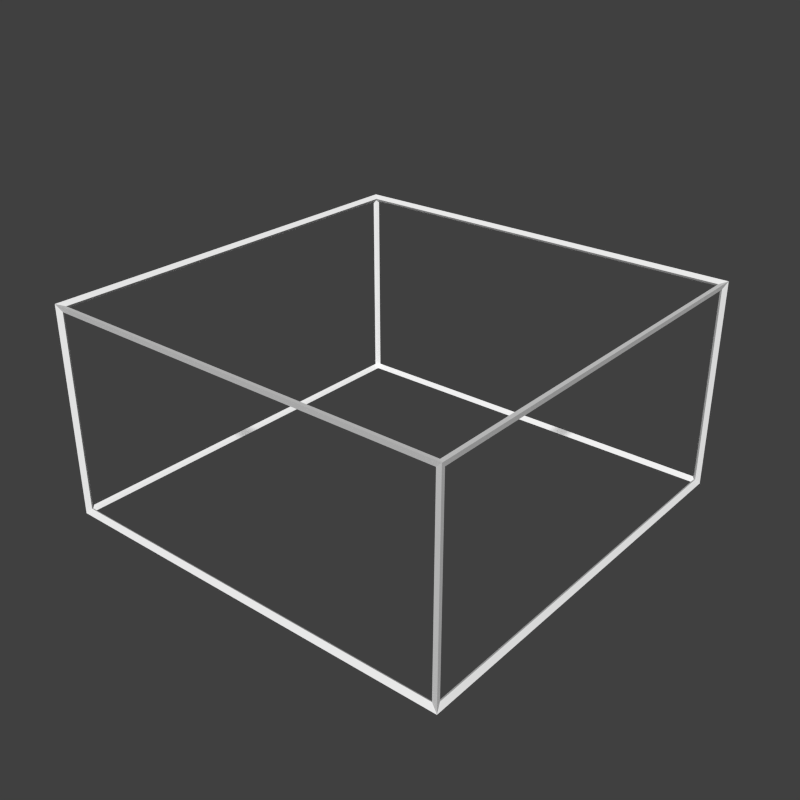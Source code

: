 # Source: halfCube.blend  (saved by Blender 2.74.0; exported with 4.5.12 LTS)
import bpy
from mathutils import Matrix  # noqa: F401  (used for matrix-valued properties, if any)

bpy.ops.wm.read_factory_settings(use_empty=True)
scene = bpy.context.scene
scene.name = 'Scene'

# ---- collections
col_collection_1 = bpy.data.collections.new('Collection 1'); scene.collection.children.link(col_collection_1)

# ---- materials (node trees are filled in below, after node groups)
mat_top = bpy.data.materials.new('top')
mat_top.alpha_threshold = 0.0
mat_top.use_transparent_shadow = False
mat_top.preview_render_type = 'CUBE'
mat_top.diffuse_color = (1.0, 1.0, 1.0, 1.0)
mat_top.roughness = 0.5
mat_top.specular_intensity = 0.0
mat_top.line_color = (0.0, 0.0, 0.0, 1.0)
mat_side = bpy.data.materials.new('side')
mat_side.alpha_threshold = 0.0
mat_side.use_transparent_shadow = False
mat_side.preview_render_type = 'CUBE'
mat_side.diffuse_color = (1.0, 1.0, 1.0, 1.0)
mat_side.roughness = 0.5
mat_side.specular_intensity = 0.0
mat_side.line_color = (0.0, 0.0, 0.0, 1.0)
mat_bottom = bpy.data.materials.new('bottom')
mat_bottom.alpha_threshold = 0.0
mat_bottom.use_transparent_shadow = False
mat_bottom.preview_render_type = 'CUBE'
mat_bottom.diffuse_color = (1.0, 1.0, 1.0, 1.0)
mat_bottom.roughness = 0.5
mat_bottom.specular_intensity = 0.0
mat_bottom.line_color = (0.0, 0.0, 0.0, 1.0)
mat_material_001 = bpy.data.materials.new('Material.001')
mat_material_001.alpha_threshold = 0.0
mat_material_001.use_transparent_shadow = False
mat_material_001.preview_render_type = 'CUBE'
mat_material_001.diffuse_color = (1.0, 1.0, 1.0, 1.0)
mat_material_001.roughness = 0.5
mat_material_001.specular_intensity = 0.0
mat_material_001.line_color = (0.0, 0.0, 0.0, 1.0)

# ---- material node trees

# ---- world
world_world = bpy.data.worlds.new('World'); scene.world = world_world
world_world.color = (0.05088, 0.05088, 0.05088)
world_world.use_sun_shadow = False
world_world.sun_shadow_jitter_overblur = 0.0
world_world.cycles.sampling_method = 'MANUAL'
world_world.cycles.sample_map_resolution = 256

# ---- meshes
me_cube = bpy.data.meshes.new('Cube')
me_cube.from_pydata([(0.5, 0.5, -0.5), (0.5, -0.5, -0.5), (-0.5, -0.5, -0.5), (-0.5, 0.5, -0.5), (0.5, 0.5, 0.0), (0.5, -0.5, 0.0), (-0.5, -0.5, 0.0), (-0.5, 0.5, 0.0)], [], [(0, 1, 2, 3), (4, 7, 6, 5), (0, 4, 5, 1), (1, 5, 6, 2), (2, 6, 7, 3), (4, 0, 3, 7)])
me_cube.polygons.foreach_set('material_index', [2, 0, 1, 1, 1, 1])
_uv = me_cube.uv_layers.new(name='UVMap')
_uv.uv.foreach_set('vector', [0.9999, 9.96e-05, 9.96e-05, 0.0001006, 0.0001005, 0.9999, 0.9999, 0.9999, 0.9999, 9.93e-05, 0.9999, 0.9999, 0.0001011, 0.9999, 9.948e-05, 0.0001011, 0.9999, 7.07e-05, 0.9999, 0.5, 7.07e-05, 0.5, 7.106e-05, 7.07e-05, 0.9999, 7.07e-05, 0.9999, 0.5, 7.07e-05, 0.5, 7.097e-05, 7.073e-05, 0.9999, 7.069e-05, 0.9999, 0.5, 7.069e-05, 0.5, 7.069e-05, 7.075e-05, 7.069e-05, 0.5, 7.069e-05, 7.099e-05, 0.9999, 7.069e-05, 0.9999, 0.5])
me_cube.materials.append(mat_top)
me_cube.materials.append(mat_side)
me_cube.materials.append(mat_bottom)
me_cube.use_remesh_preserve_volume = False
me_cube.use_remesh_preserve_attributes = False
me_cube.use_mirror_vertex_groups = False
me_cube.update()
me_cube_001 = bpy.data.meshes.new('Cube.001')
me_cube_001.from_pydata([(0.4942, 0.4942, -0.4942), (0.5058, 0.5058, -0.5058), (0.4942, -0.4942, -0.4942), (0.5058, -0.5058, -0.5058), (-0.4942, -0.4942, -0.4942), (-0.5058, -0.5058, -0.5058), (-0.4942, 0.4942, -0.4942), (-0.5058, 0.5058, -0.5058), (0.4942, 0.4942, -0.005773), (0.5058, 0.5058, 0.005773), (0.4942, -0.4942, -0.005773), (0.5058, -0.5058, 0.005773), (-0.4942, -0.4942, -0.005773), (-0.5058, -0.5058, 0.005773), (-0.4942, 0.4942, -0.005773), (-0.5058, 0.5058, 0.005773), (0.49, 0.49, -0.5), (0.49, -0.49, -0.5), (-0.49, -0.49, -0.5), (-0.49, 0.49, -0.5), (0.49, 0.49, 0.0), (-0.49, 0.49, 0.0), (-0.49, -0.49, 0.0), (0.49, -0.49, 0.0), (0.5, 0.49, -0.49), (0.5, 0.49, -0.01), (0.5, -0.49, -0.01), (0.5, -0.49, -0.49), (0.49, -0.5, -0.49), (0.49, -0.5, -0.01), (-0.49, -0.5, -0.01), (-0.49, -0.5, -0.49), (-0.5, -0.49, -0.49), (-0.5, -0.49, -0.01), (-0.5, 0.49, -0.01), (-0.5, 0.49, -0.49), (0.49, 0.5, -0.01), (0.49, 0.5, -0.49), (-0.49, 0.5, -0.49), (-0.49, 0.5, -0.01)], [], [(16, 17, 2, 0), (17, 16, 1, 3), (17, 18, 4, 2), (18, 17, 3, 5), (18, 19, 6, 4), (19, 18, 5, 7), (19, 16, 0, 6), (16, 19, 7, 1), (20, 21, 14, 8), (21, 20, 9, 15), (21, 22, 12, 14), (22, 21, 15, 13), (22, 23, 10, 12), (23, 22, 13, 11), (23, 20, 8, 10), (20, 23, 11, 9), (24, 25, 8, 0), (25, 24, 1, 9), (25, 26, 10, 8), (26, 25, 9, 11), (26, 27, 2, 10), (27, 26, 11, 3), (27, 24, 0, 2), (24, 27, 3, 1), (28, 29, 10, 2), (29, 28, 3, 11), (29, 30, 12, 10), (30, 29, 11, 13), (30, 31, 4, 12), (31, 30, 13, 5), (31, 28, 2, 4), (28, 31, 5, 3), (32, 33, 12, 4), (33, 32, 5, 13), (33, 34, 14, 12), (34, 33, 13, 15), (34, 35, 6, 14), (35, 34, 15, 7), (35, 32, 4, 6), (32, 35, 7, 5), (36, 37, 0, 8), (37, 36, 9, 1), (37, 38, 6, 0), (38, 37, 1, 7), (38, 39, 14, 6), (39, 38, 7, 15), (39, 36, 8, 14), (36, 39, 15, 9)])
_uv = me_cube_001.uv_layers.new(name='UVMap')
_uv.uv.foreach_set('vector', [0.9999, 9.998e-05, 0.9999, 0.9999, 0.9999, 0.9999, 0.9999, 9.998e-05, 0.9999, 0.9999, 0.9999, 9.998e-05, 0.9999, 9.998e-05, 0.9999, 0.9999, 0.9999, 0.9999, 0.0001001, 0.9999, 0.0001001, 0.9999, 0.9999, 0.9999, 0.0001001, 0.9999, 0.9999, 0.9999, 0.9999, 0.9999, 0.0001001, 0.9999, 0.0001001, 0.9999, 9.998e-05, 9.998e-05, 9.998e-05, 9.998e-05, 0.0001001, 0.9999, 9.998e-05, 9.998e-05, 0.0001001, 0.9999, 0.0001001, 0.9999, 9.998e-05, 9.998e-05, 9.998e-05, 9.998e-05, 0.9999, 9.998e-05, 0.9999, 9.998e-05, 9.998e-05, 9.998e-05, 0.9999, 9.998e-05, 9.998e-05, 9.998e-05, 9.998e-05, 9.998e-05, 0.9999, 9.998e-05, 0.9999, 0.9999, 0.0001002, 0.9999, 0.0001002, 0.9999, 0.9999, 0.9999, 0.0001002, 0.9999, 0.9999, 0.9999, 0.9999, 0.9999, 0.0001002, 0.9999, 0.0001002, 0.9999, 9.998e-05, 0.0001004, 9.998e-05, 0.0001004, 0.0001002, 0.9999, 9.998e-05, 0.0001004, 0.0001002, 0.9999, 0.0001002, 0.9999, 9.998e-05, 0.0001004, 9.998e-05, 0.0001004, 0.9999, 9.998e-05, 0.9999, 9.998e-05, 9.998e-05, 0.0001004, 0.9999, 9.998e-05, 9.998e-05, 0.0001004, 9.998e-05, 0.0001004, 0.9999, 9.998e-05, 0.9999, 9.998e-05, 0.9999, 0.9999, 0.9999, 0.9999, 0.9999, 9.998e-05, 0.9999, 0.9999, 0.9999, 9.998e-05, 0.9999, 9.998e-05, 0.9999, 0.9999, 0.9999, 7.07e-05, 0.9999, 0.5, 0.9999, 0.5, 0.9999, 7.07e-05, 0.9999, 0.5, 0.9999, 7.07e-05, 0.9999, 7.07e-05, 0.9999, 0.5, 0.9999, 0.5, 7.07e-05, 0.5, 7.07e-05, 0.5, 0.9999, 0.5, 7.07e-05, 0.5, 0.9999, 0.5, 0.9999, 0.5, 7.07e-05, 0.5, 7.07e-05, 0.5, 7.106e-05, 7.07e-05, 7.106e-05, 7.07e-05, 7.07e-05, 0.5, 7.106e-05, 7.07e-05, 7.07e-05, 0.5, 7.07e-05, 0.5, 7.106e-05, 7.07e-05, 7.106e-05, 7.07e-05, 0.9999, 7.07e-05, 0.9999, 7.07e-05, 7.106e-05, 7.07e-05, 0.9999, 7.07e-05, 7.106e-05, 7.07e-05, 7.106e-05, 7.07e-05, 0.9999, 7.07e-05, 0.9999, 7.07e-05, 0.9999, 0.5, 0.9999, 0.5, 0.9999, 7.07e-05, 0.9999, 0.5, 0.9999, 7.07e-05, 0.9999, 7.07e-05, 0.9999, 0.5, 0.9999, 0.5, 7.07e-05, 0.5, 7.07e-05, 0.5, 0.9999, 0.5, 7.07e-05, 0.5, 0.9999, 0.5, 0.9999, 0.5, 7.07e-05, 0.5, 7.07e-05, 0.5, 7.097e-05, 7.073e-05, 7.097e-05, 7.073e-05, 7.07e-05, 0.5, 7.097e-05, 7.073e-05, 7.07e-05, 0.5, 7.07e-05, 0.5, 7.097e-05, 7.073e-05, 7.097e-05, 7.073e-05, 0.9999, 7.07e-05, 0.9999, 7.07e-05, 7.097e-05, 7.073e-05, 0.9999, 7.07e-05, 7.097e-05, 7.073e-05, 7.097e-05, 7.073e-05, 0.9999, 7.07e-05, 7.07e-05, 0.5, 7.082e-05, 7.07e-05, 7.082e-05, 7.07e-05, 7.07e-05, 0.5, 7.082e-05, 7.07e-05, 7.07e-05, 0.5, 7.07e-05, 0.5, 7.082e-05, 7.07e-05, 7.082e-05, 7.07e-05, 0.9999, 7.07e-05, 0.9999, 7.07e-05, 7.082e-05, 7.07e-05, 0.9999, 7.07e-05, 7.082e-05, 7.07e-05, 7.082e-05, 7.07e-05, 0.9999, 7.07e-05, 0.9999, 7.07e-05, 0.9999, 0.5, 0.9999, 0.5, 0.9999, 7.07e-05, 0.9999, 0.5, 0.9999, 7.07e-05, 0.9999, 7.07e-05, 0.9999, 0.5, 0.9999, 0.5, 7.07e-05, 0.5, 7.07e-05, 0.5, 0.9999, 0.5, 7.07e-05, 0.5, 0.9999, 0.5, 0.9999, 0.5, 7.07e-05, 0.5, 0.9999, 7.07e-05, 0.9999, 0.5, 0.9999, 0.5, 0.9999, 7.07e-05, 0.9999, 0.5, 0.9999, 7.07e-05, 0.9999, 7.07e-05, 0.9999, 0.5, 0.9999, 0.5, 7.094e-05, 0.5, 7.094e-05, 0.5, 0.9999, 0.5, 7.094e-05, 0.5, 0.9999, 0.5, 0.9999, 0.5, 7.094e-05, 0.5, 7.094e-05, 0.5, 7.07e-05, 7.097e-05, 7.07e-05, 7.097e-05, 7.094e-05, 0.5, 7.07e-05, 7.097e-05, 7.094e-05, 0.5, 7.094e-05, 0.5, 7.07e-05, 7.097e-05, 7.07e-05, 7.097e-05, 0.9999, 7.07e-05, 0.9999, 7.07e-05, 7.07e-05, 7.097e-05, 0.9999, 7.07e-05, 7.07e-05, 7.097e-05, 7.07e-05, 7.097e-05, 0.9999, 7.07e-05])
me_cube_001.materials.append(mat_material_001)
me_cube_001.use_remesh_preserve_volume = False
me_cube_001.use_remesh_preserve_attributes = False
me_cube_001.use_mirror_vertex_groups = False
me_cube_001.update()

# ---- objects
ob_shape = bpy.data.objects.new('Shape', me_cube)
ob_wireframe = bpy.data.objects.new('WireFrame', me_cube_001)
ob_camera = bpy.data.objects.new('Camera', None)

# ---- transforms, parenting, visibility, modifiers, constraints
ob_shape.location = (0.0, 0.0, 0.0)
ob_shape.lock_rotations_4d = False
ob_shape.empty_display_type = 'ARROWS'
ob_shape.hide_render = True
ob_shape.lineart.crease_threshold = 0.0
ob_wireframe.location = (0.0, 0.0, 0.0)
ob_wireframe.lock_rotations_4d = False
ob_wireframe.empty_display_type = 'ARROWS'
ob_wireframe.lineart.crease_threshold = 0.0
ob_camera.location = (0.0, 0.0, 0.0)

# ---- collection membership
col_collection_1.objects.link(ob_shape)
col_collection_1.objects.link(ob_wireframe)
col_collection_1.objects.link(ob_camera)

# ---- scene / render settings (as saved in the file)
scene.camera = ob_camera
scene.frame_start = 1; scene.frame_end = 250; scene.frame_set(1)
scene.render.engine = 'BLENDER_EEVEE_NEXT'
scene.render.resolution_x = 128
scene.render.resolution_y = 128
scene.render.dither_intensity = 0.0
scene.render.film_transparent = True
scene.cycles.use_denoising = False
scene.cycles.samples = 10
scene.cycles.sampling_pattern = 'TABULATED_SOBOL'
scene.cycles.light_sampling_threshold = 0.0
scene.cycles.use_adaptive_sampling = False
scene.cycles.use_light_tree = False
scene.cycles.blur_glossy = 0.0
scene.cycles.volume_bounces = 1
scene.cycles.pixel_filter_type = 'GAUSSIAN'
scene.cycles.sample_clamp_indirect = 0.0
scene.view_settings.view_transform = 'Standard'
bpy.context.view_layer.update()

# ---- added for rendering (the .blend has no active camera and no usable light): camera, sun
cam_auto = bpy.data.cameras.new('AutoCamera')
cam_auto.lens = 50.0
cam_auto.sensor_width = 36.0
cam_auto.clip_end = 1000.0
ob_auto_camera = bpy.data.objects.new('AutoCamera', cam_auto)
scene.collection.objects.link(ob_auto_camera)
ob_auto_camera.location = (1.40565, -1.68678, 0.874522)
ob_auto_camera.rotation_euler = (1.09748, -7.21219e-08, 0.694738)
scene.camera = ob_auto_camera
light_auto_sun = bpy.data.lights.new('AutoSun', 'SUN')
light_auto_sun.energy = 3.0
light_auto_sun.angle = 0.0523599
ob_auto_sun = bpy.data.objects.new('AutoSun', light_auto_sun)
scene.collection.objects.link(ob_auto_sun)
ob_auto_sun.rotation_euler = (0.872665, 0.174533, 0.523599)
bpy.context.view_layer.update()
